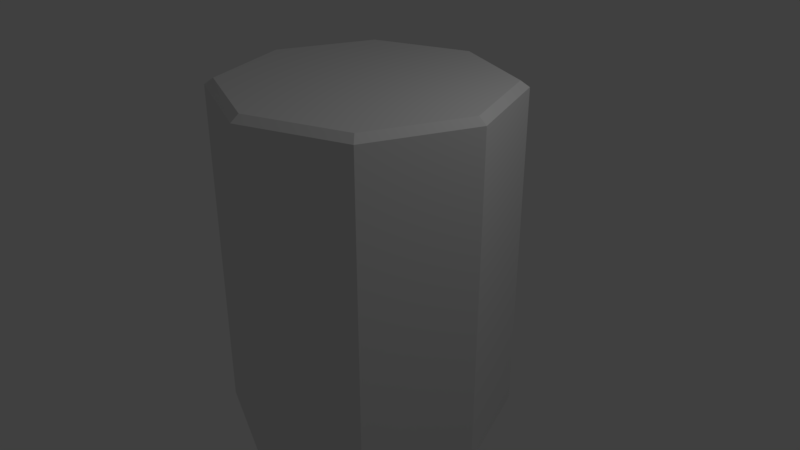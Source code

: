 # Source: barril_oil_v0.blend  (saved by Blender 2.79.0; exported with 4.5.12 LTS)
import bpy
from mathutils import Matrix  # noqa: F401  (used for matrix-valued properties, if any)

bpy.ops.wm.read_factory_settings(use_empty=True)
scene = bpy.context.scene
scene.name = 'Scene'

# ---- collections
col_collection_1 = bpy.data.collections.new('Collection 1'); scene.collection.children.link(col_collection_1)

# ---- materials (node trees are filled in below, after node groups)
mat_barril_oil = bpy.data.materials.new('barril_oil')
mat_barril_oil.alpha_threshold = 0.0
mat_barril_oil.use_transparent_shadow = False
mat_barril_oil.roughness = 0.5
mat_barril_oil.line_color = (0.0, 0.0, 0.0, 1.0)

# ---- material node trees

# ---- world
world_world = bpy.data.worlds.new('World'); scene.world = world_world
world_world.color = (0.05088, 0.05088, 0.05088)
world_world.use_sun_shadow = False
world_world.sun_shadow_jitter_overblur = 0.0
world_world.cycles.sampling_method = 'MANUAL'

# ---- cameras
cam_camera = bpy.data.cameras.new('Camera')
cam_camera.clip_end = 100.0
cam_camera.lens = 35.0
cam_camera.sensor_width = 32.0
cam_camera.sensor_height = 18.0
cam_camera.ortho_scale = 7.314
cam_camera.dof.focus_distance = 0.0
cam_camera.dof.aperture_fstop = 128.0

# ---- lights
light_lamp = bpy.data.lights.new('Lamp', 'POINT')
light_lamp.transmission_factor = 0.0
light_lamp.cutoff_distance = 30.0
light_lamp.energy = 100.0
light_lamp.shadow_buffer_clip_start = 1.001
light_lamp.shadow_soft_size = 0.1
light_lamp.shadow_maximum_resolution = 0.006
light_lamp.use_absolute_resolution = True

# ---- meshes
me_cube = bpy.data.meshes.new('Cube')
me_cube.from_pydata([(1.884, -1.092e-06, 2.237), (1.771, -1.258e-06, 2.318), (1.771, -9.58e-08, -2.318), (1.884, -9.58e-08, -2.237), (1.272, 1.272, -2.318), (1.352, 1.352, -2.237), (1.352, -1.352, -2.237), (1.272, -1.272, -2.318), (1.272, 1.272, 2.318), (1.352, 1.352, 2.237), (1.272, -1.272, 2.318), (1.352, -1.352, 2.237), (3.398e-07, 1.771, -2.318), (3.398e-07, 1.884, -2.237), (-1.582e-07, -1.884, -2.237), (7.802e-09, -1.771, -2.318), (5.059e-07, 1.884, 2.237), (6.719e-07, 1.771, 2.318), (-9.883e-07, -1.771, 2.318), (-8.223e-07, -1.884, 2.237), (-1.582e-07, -5.109e-07, 2.318), (1.738e-07, 1.532e-07, -2.318)], [], [(5, 9, 0, 3), (3, 6, 7, 2), (1, 10, 11, 0), (3, 0, 11, 6), (8, 1, 0, 9), (5, 3, 2, 4), (4, 2, 21, 12), (8, 17, 20, 1), (10, 18, 19, 11), (9, 16, 17, 8), (6, 14, 15, 7), (4, 12, 13, 5), (6, 11, 19, 14), (1, 20, 18, 10), (2, 7, 15, 21), (9, 5, 13, 16)])
_uv = me_cube.uv_layers.new(name='UVMap')
_uv.uv.foreach_set('vector', [0.426, 0.2603, 0.426, 0.7397, 0.2703, 0.7397, 0.2703, 0.2603, 0.2703, 0.2603, 0.1146, 0.2603, 0.1203, 0.2462, 0.2649, 0.2459, 0.2649, 0.7541, 0.1203, 0.7538, 0.1146, 0.7397, 0.2703, 0.7397, 0.2703, 0.2603, 0.2703, 0.7397, 0.1146, 0.7397, 0.1146, 0.2603, 0.374, 0.849, 0.2649, 0.7541, 0.2703, 0.7397, 0.3876, 0.8421, 0.3876, 0.1579, 0.2703, 0.2603, 0.2649, 0.2459, 0.374, 0.151, 0.374, 0.151, 0.2649, 0.2459, 0.1971, 0.06512, 0.3867, 0.003359, 0.374, 0.849, 0.3867, 0.9966, 0.1971, 0.9349, 0.2649, 0.7541, 0.1203, 0.7538, 0.0136, 0.8567, 0.0001037, 0.8493, 0.1146, 0.7397, 0.3876, 0.8421, 0.4018, 0.9999, 0.3867, 0.9966, 0.374, 0.849, 0.1146, 0.2603, 0.0001048, 0.1507, 0.0136, 0.1433, 0.1203, 0.2462, 0.374, 0.151, 0.3867, 0.003359, 0.4018, 0.0001037, 0.3876, 0.1579, 0.7384, 0.0001037, 0.7384, 0.482, 0.5819, 0.482, 0.5819, 0.0001038, 0.2649, 0.7541, 0.1971, 0.9349, 0.0136, 0.8567, 0.1203, 0.7538, 0.2649, 0.2459, 0.1203, 0.2462, 0.0136, 0.1433, 0.1971, 0.06512, 0.426, 0.7397, 0.426, 0.2603, 0.5817, 0.2603, 0.5817, 0.7397])
me_cube.materials.append(mat_barril_oil)
me_cube.use_remesh_preserve_volume = False
me_cube.use_remesh_preserve_attributes = False
me_cube.use_mirror_vertex_groups = False
me_cube.update()

# ---- objects
ob_cube = bpy.data.objects.new('Cube', me_cube)
ob_lamp = bpy.data.objects.new('Lamp', light_lamp)
ob_camera = bpy.data.objects.new('Camera', cam_camera)

# ---- transforms, parenting, visibility, modifiers, constraints
ob_cube.location = (0.0, 0.0, 0.0)
ob_cube.lock_rotations_4d = False
ob_cube.empty_display_type = 'ARROWS'
ob_cube.lineart.crease_threshold = 0.0
_m = ob_cube.modifiers.new('Mirror', 'MIRROR')
_m.use_clip = True
ob_lamp.location = (4.076, 1.005, 5.904)
ob_lamp.rotation_euler = (0.6503, 0.05522, 1.866)
ob_lamp.lock_rotations_4d = False
ob_lamp.empty_display_type = 'ARROWS'
ob_lamp.color = (0.0, 0.0, 0.0, 0.0)
ob_lamp.lineart.crease_threshold = 0.0
ob_camera.location = (7.481, -6.508, 5.344)
ob_camera.rotation_euler = (1.109, 0.0, 0.8149)
ob_camera.lock_rotations_4d = False
ob_camera.empty_display_type = 'ARROWS'
ob_camera.color = (0.0, 0.0, 0.0, 0.0)
ob_camera.display_type = 'WIRE'
ob_camera.lineart.crease_threshold = 0.0

# ---- collection membership
col_collection_1.objects.link(ob_cube)
col_collection_1.objects.link(ob_lamp)
col_collection_1.objects.link(ob_camera)

# ---- scene / render settings (as saved in the file)
scene.camera = ob_camera
scene.frame_start = 1; scene.frame_end = 250; scene.frame_set(1)
scene.render.engine = 'BLENDER_EEVEE_NEXT'
scene.render.resolution_percentage = 50
scene.render.dither_intensity = 0.0
scene.cycles.use_denoising = False
scene.cycles.samples = 128
scene.cycles.sampling_pattern = 'TABULATED_SOBOL'
scene.cycles.use_adaptive_sampling = False
scene.cycles.use_light_tree = False
scene.cycles.blur_glossy = 0.0
scene.cycles.sample_clamp_indirect = 0.0
scene.view_settings.view_transform = 'Standard'
bpy.context.view_layer.update()
